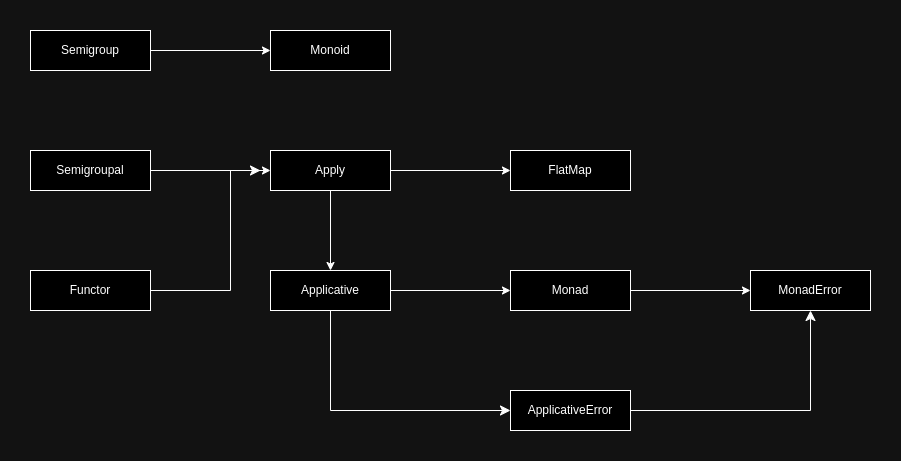

The diagram above was exported from draw.io. Its source (the exported page's mxGraphModel, read from the mxfile embedded in the PNG):
<mxGraphModel dx="880" dy="471" grid="1" gridSize="10" guides="1" tooltips="1" connect="1" arrows="1" fold="1" page="1" pageScale="1" pageWidth="827" pageHeight="1169" math="0" shadow="0">
  <root>
    <mxCell id="0" />
    <mxCell id="1" parent="0" />
    <mxCell id="AoD1qONwwFP-if4MWCE8-2" value="Semigroup" style="whiteSpace=wrap;html=1;" vertex="1" parent="1">
      <mxGeometry x="40" y="40" width="120" height="40" as="geometry" />
    </mxCell>
    <mxCell id="AoD1qONwwFP-if4MWCE8-3" value="" style="endArrow=classic;html=1;rounded=0;exitX=1;exitY=0.5;exitDx=0;exitDy=0;" edge="1" parent="1" source="AoD1qONwwFP-if4MWCE8-2">
      <mxGeometry width="50" height="50" relative="1" as="geometry">
        <mxPoint x="390" y="270" as="sourcePoint" />
        <mxPoint x="280" y="60" as="targetPoint" />
      </mxGeometry>
    </mxCell>
    <mxCell id="AoD1qONwwFP-if4MWCE8-4" value="Monoid" style="whiteSpace=wrap;html=1;" vertex="1" parent="1">
      <mxGeometry x="280" y="40" width="120" height="40" as="geometry" />
    </mxCell>
    <mxCell id="AoD1qONwwFP-if4MWCE8-5" value="Semigroupal" style="whiteSpace=wrap;html=1;" vertex="1" parent="1">
      <mxGeometry x="40" y="160" width="120" height="40" as="geometry" />
    </mxCell>
    <mxCell id="AoD1qONwwFP-if4MWCE8-6" value="" style="endArrow=classic;html=1;rounded=0;exitX=1;exitY=0.5;exitDx=0;exitDy=0;" edge="1" parent="1" source="AoD1qONwwFP-if4MWCE8-5">
      <mxGeometry width="50" height="50" relative="1" as="geometry">
        <mxPoint x="390" y="270" as="sourcePoint" />
        <mxPoint x="280" y="180" as="targetPoint" />
      </mxGeometry>
    </mxCell>
    <mxCell id="AoD1qONwwFP-if4MWCE8-7" value="Apply" style="whiteSpace=wrap;html=1;" vertex="1" parent="1">
      <mxGeometry x="280" y="160" width="120" height="40" as="geometry" />
    </mxCell>
    <mxCell id="AoD1qONwwFP-if4MWCE8-8" value="FlatMap" style="whiteSpace=wrap;html=1;" vertex="1" parent="1">
      <mxGeometry x="520" y="160" width="120" height="40" as="geometry" />
    </mxCell>
    <mxCell id="AoD1qONwwFP-if4MWCE8-9" value="" style="endArrow=classic;html=1;rounded=0;exitX=1;exitY=0.5;exitDx=0;exitDy=0;entryX=0;entryY=0.5;entryDx=0;entryDy=0;" edge="1" parent="1" source="AoD1qONwwFP-if4MWCE8-7" target="AoD1qONwwFP-if4MWCE8-8">
      <mxGeometry width="50" height="50" relative="1" as="geometry">
        <mxPoint x="390" y="270" as="sourcePoint" />
        <mxPoint x="440" y="220" as="targetPoint" />
      </mxGeometry>
    </mxCell>
    <mxCell id="AoD1qONwwFP-if4MWCE8-10" value="Functor" style="whiteSpace=wrap;html=1;" vertex="1" parent="1">
      <mxGeometry x="40" y="280" width="120" height="40" as="geometry" />
    </mxCell>
    <mxCell id="AoD1qONwwFP-if4MWCE8-11" value="" style="edgeStyle=elbowEdgeStyle;elbow=horizontal;endArrow=classic;html=1;curved=0;rounded=0;endSize=8;startSize=8;exitX=1;exitY=0.5;exitDx=0;exitDy=0;" edge="1" parent="1" source="AoD1qONwwFP-if4MWCE8-10">
      <mxGeometry width="50" height="50" relative="1" as="geometry">
        <mxPoint x="180" y="300" as="sourcePoint" />
        <mxPoint x="270" y="180" as="targetPoint" />
        <Array as="points">
          <mxPoint x="240" y="240" />
        </Array>
      </mxGeometry>
    </mxCell>
    <mxCell id="AoD1qONwwFP-if4MWCE8-12" value="Applicative" style="whiteSpace=wrap;html=1;" vertex="1" parent="1">
      <mxGeometry x="280" y="280" width="120" height="40" as="geometry" />
    </mxCell>
    <mxCell id="AoD1qONwwFP-if4MWCE8-13" value="Monad" style="whiteSpace=wrap;html=1;" vertex="1" parent="1">
      <mxGeometry x="520" y="280" width="120" height="40" as="geometry" />
    </mxCell>
    <mxCell id="AoD1qONwwFP-if4MWCE8-14" value="MonadError" style="whiteSpace=wrap;html=1;" vertex="1" parent="1">
      <mxGeometry x="760" y="280" width="120" height="40" as="geometry" />
    </mxCell>
    <mxCell id="AoD1qONwwFP-if4MWCE8-15" value="ApplicativeError" style="whiteSpace=wrap;html=1;" vertex="1" parent="1">
      <mxGeometry x="520" y="400" width="120" height="40" as="geometry" />
    </mxCell>
    <mxCell id="AoD1qONwwFP-if4MWCE8-16" value="" style="endArrow=classic;html=1;rounded=0;entryX=0.5;entryY=0;entryDx=0;entryDy=0;exitX=0.5;exitY=1;exitDx=0;exitDy=0;" edge="1" parent="1" source="AoD1qONwwFP-if4MWCE8-7" target="AoD1qONwwFP-if4MWCE8-12">
      <mxGeometry width="50" height="50" relative="1" as="geometry">
        <mxPoint x="340" y="210" as="sourcePoint" />
        <mxPoint x="440" y="220" as="targetPoint" />
      </mxGeometry>
    </mxCell>
    <mxCell id="AoD1qONwwFP-if4MWCE8-17" value="" style="endArrow=classic;html=1;rounded=0;exitX=1;exitY=0.5;exitDx=0;exitDy=0;entryX=0;entryY=0.5;entryDx=0;entryDy=0;" edge="1" parent="1" source="AoD1qONwwFP-if4MWCE8-12" target="AoD1qONwwFP-if4MWCE8-13">
      <mxGeometry width="50" height="50" relative="1" as="geometry">
        <mxPoint x="390" y="270" as="sourcePoint" />
        <mxPoint x="440" y="220" as="targetPoint" />
      </mxGeometry>
    </mxCell>
    <mxCell id="AoD1qONwwFP-if4MWCE8-18" value="" style="endArrow=classic;html=1;rounded=0;exitX=1;exitY=0.5;exitDx=0;exitDy=0;entryX=0;entryY=0.5;entryDx=0;entryDy=0;" edge="1" parent="1" source="AoD1qONwwFP-if4MWCE8-13" target="AoD1qONwwFP-if4MWCE8-14">
      <mxGeometry width="50" height="50" relative="1" as="geometry">
        <mxPoint x="690" y="270" as="sourcePoint" />
        <mxPoint x="740" y="220" as="targetPoint" />
      </mxGeometry>
    </mxCell>
    <mxCell id="AoD1qONwwFP-if4MWCE8-19" value="" style="edgeStyle=elbowEdgeStyle;elbow=horizontal;endArrow=classic;html=1;curved=0;rounded=0;endSize=8;startSize=8;exitX=0.5;exitY=1;exitDx=0;exitDy=0;entryX=0;entryY=0.5;entryDx=0;entryDy=0;" edge="1" parent="1" source="AoD1qONwwFP-if4MWCE8-12" target="AoD1qONwwFP-if4MWCE8-15">
      <mxGeometry width="50" height="50" relative="1" as="geometry">
        <mxPoint x="410" y="270" as="sourcePoint" />
        <mxPoint x="340" y="430" as="targetPoint" />
        <Array as="points">
          <mxPoint x="340" y="390" />
        </Array>
      </mxGeometry>
    </mxCell>
    <mxCell id="AoD1qONwwFP-if4MWCE8-20" value="" style="edgeStyle=segmentEdgeStyle;endArrow=classic;html=1;curved=0;rounded=0;endSize=8;startSize=8;exitX=1;exitY=0.5;exitDx=0;exitDy=0;entryX=0.5;entryY=1;entryDx=0;entryDy=0;" edge="1" parent="1" source="AoD1qONwwFP-if4MWCE8-15" target="AoD1qONwwFP-if4MWCE8-14">
      <mxGeometry width="50" height="50" relative="1" as="geometry">
        <mxPoint x="410" y="270" as="sourcePoint" />
        <mxPoint x="460" y="220" as="targetPoint" />
      </mxGeometry>
    </mxCell>
  </root>
</mxGraphModel>